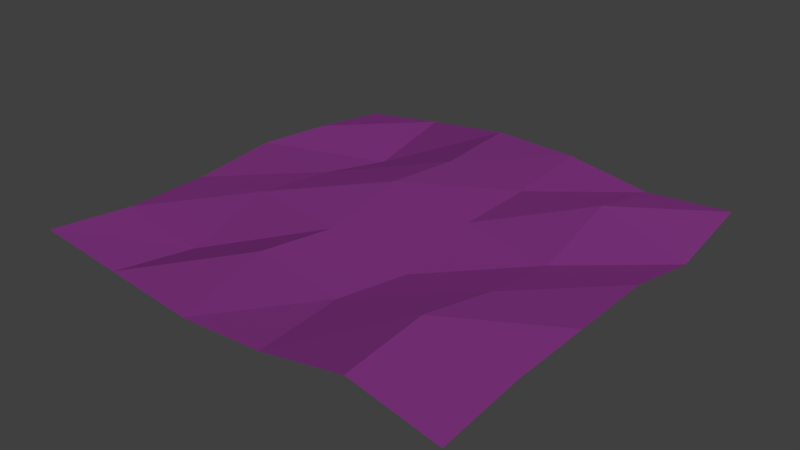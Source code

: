 # Source: leaf.blend  (saved by Blender 2.79.0; exported with 4.5.12 LTS)
import bpy
from mathutils import Matrix  # noqa: F401  (used for matrix-valued properties, if any)

bpy.ops.wm.read_factory_settings(use_empty=True)
scene = bpy.context.scene
scene.name = 'Scene'

# ---- collections
col_collection_1 = bpy.data.collections.new('Collection 1'); scene.collection.children.link(col_collection_1)

# ---- images (referenced by path relative to the original .blend; pixels are not part of the script)
import os
ASSET_DIR = os.environ.get("B2B_ASSET_DIR", "")  # directory of the original .blend (textures are referenced by path, not embedded)
HERE = os.path.dirname(os.path.abspath(__file__))  # packed textures are extracted next to this script under _unpacked/

def load_image(name, relpath, width, height, colorspace="sRGB"):
    """Load a texture the original file referenced (path relative to the .blend, or extracted next to this script)."""
    p = next((c for c in (os.path.join(HERE, relpath), os.path.join(ASSET_DIR, relpath)) if relpath and os.path.exists(c)), "")
    if p:
        img = bpy.data.images.load(p, check_existing=True)
        img.name = name
    else:  # same state as the original file: an image datablock whose file is absent (Cycles renders it pink)
        img = bpy.data.images.new(name, width, height)
        img.source = "FILE"
        img.filepath = "//" + (relpath or name)
    img.colorspace_settings.name = colorspace
    return img
img_leaf_png = load_image('leaf.png', 'textures/leaf.png', 1024, 1024, 'sRGB')

# ---- materials (node trees are filled in below, after node groups)
mat_leaf = bpy.data.materials.new('leaf')
mat_leaf.alpha_threshold = 0.0
mat_leaf.roughness = 0.5

# ---- material node trees
mat_leaf.use_nodes = True; mat_leaf.node_tree.nodes.clear()
_N = mat_leaf.node_tree.nodes; _L = mat_leaf.node_tree.links
n0 = _N.new('ShaderNodeOutputMaterial'); n0.name = 'Material Output'; n0.location = (316, 307)
n1 = _N.new('ShaderNodeMixShader'); n1.name = 'Mix Shader'; n1.location = (105, 385)
n2 = _N.new('ShaderNodeBsdfTransparent'); n2.name = 'Transparent BSDF'; n2.location = (-120, 431)
n3 = _N.new('ShaderNodeTexImage'); n3.name = 'Image Texture'; n3.location = (-693, 332)
n3.width = 191
n3.image = img_leaf_png
n4 = _N.new('ShaderNodeBsdfDiffuse'); n4.name = 'Diffuse BSDF'; n4.location = (-125, 267)
n5 = _N.new('ShaderNodeMix'); n5.name = 'Mix'; n5.location = (-378, 261)
n5.data_type = 'RGBA'
n5.inputs[7].default_value = (0.0, 0.1636, 0.00132, 1.0)
_L.new(n1.outputs[0], n0.inputs[0])
_L.new(n4.outputs[0], n1.inputs[2])
_L.new(n2.outputs[0], n1.inputs[1])
_L.new(n5.outputs[2], n4.inputs[0])
_L.new(n3.outputs[0], n5.inputs[6])
_L.new(n3.outputs[1], n1.inputs[0])
n0.is_active_output = True

# ---- world
world_world = bpy.data.worlds.new('World'); scene.world = world_world
world_world.color = (0.05088, 0.05088, 0.05088)
world_world.use_sun_shadow = False
world_world.sun_shadow_jitter_overblur = 0.0
world_world.cycles.sampling_method = 'MANUAL'

# ---- lights
light_sun = bpy.data.lights.new('Sun', 'SUN')
light_sun.transmission_factor = 0.0
light_sun.angle = 0.1993
light_sun.energy = 1.0
light_sun.shadow_buffer_clip_start = 0.5
light_sun.shadow_soft_size = 0.1
light_sun.shadow_cascade_max_distance = 1000.0

# ---- meshes
me_plane = bpy.data.meshes.new('Plane')
me_plane.from_pydata([(-1.0, -1.0, 0.04806), (1.0, -1.0, -0.03604), (-1.0, 1.0, -0.05407), (1.0, 1.0, 0.0), (-1.0, 0.6, 0.0), (-1.0, 0.2, 0.03604), (-1.0, -0.2, 0.0), (-1.0, -0.6, 0.0), (-0.6, -1.0, 0.0), (-0.2, -1.0, -0.04806), (0.2, -1.0, -0.02403), (0.6, -1.0, 0.05407), (1.0, -0.6, 0.0), (1.0, -0.2, 0.0), (1.0, 0.2, 0.0), (1.0, 0.6, -0.0841), (0.6, 1.0, -0.03004), (0.2, 1.0, 0.03604), (-0.2, 1.0, 0.04806), (-0.6, 1.0, 0.0), (-0.6, -0.6, -0.06608), (-0.6, -0.2, 0.04806), (-0.6, 0.2, 0.0), (-0.6, 0.6, -0.0841), (-0.2, -0.6, 0.06007), (-0.2, -0.2, 0.0), (-0.2, 0.2, 0.07209), (-0.2, 0.6, 0.03004), (0.2, -0.6, 0.0), (0.2, -0.2, -0.07209), (0.2, 0.2, 0.0), (0.2, 0.6, 0.0), (0.6, -0.6, 0.09011), (0.6, -0.2, 0.0), (0.6, 0.2, -0.06007), (0.6, 0.6, 0.05407)], [], [(35, 15, 3, 16), (4, 23, 19, 2), (23, 27, 18, 19), (27, 31, 17, 18), (31, 35, 16, 17), (0, 8, 20, 7), (7, 20, 21, 6), (6, 21, 22, 5), (5, 22, 23, 4), (8, 9, 24, 20), (20, 24, 25, 21), (21, 25, 26, 22), (22, 26, 27, 23), (9, 10, 28, 24), (24, 28, 29, 25), (25, 29, 30, 26), (26, 30, 31, 27), (10, 11, 32, 28), (28, 32, 33, 29), (29, 33, 34, 30), (30, 34, 35, 31), (11, 1, 12, 32), (32, 12, 13, 33), (33, 13, 14, 34), (34, 14, 15, 35)])
_uv = me_plane.uv_layers.new(name='UVMap')
_uv.uv.foreach_set('vector', [0.7914, 0.7981, 0.9957, 0.7956, 0.9977, 0.9958, 0.8012, 0.9948, 0.004081, 0.796, 0.2014, 0.796, 0.2027, 0.9934, 0.002913, 0.9958, 0.2014, 0.796, 0.4019, 0.7964, 0.4021, 0.9944, 0.2027, 0.9934, 0.4019, 0.7964, 0.5988, 0.7963, 0.6003, 0.9938, 0.4021, 0.9944, 0.5988, 0.7963, 0.7914, 0.7981, 0.8012, 0.9948, 0.6003, 0.9938, 9.978e-05, 0.002698, 0.1983, 9.978e-05, 0.2022, 0.1959, 0.005518, 0.2008, 0.005518, 0.2008, 0.2022, 0.1959, 0.2046, 0.3984, 0.005592, 0.3986, 0.005592, 0.3986, 0.2046, 0.3984, 0.2031, 0.5981, 0.003683, 0.5973, 0.003683, 0.5973, 0.2031, 0.5981, 0.2014, 0.796, 0.004081, 0.796, 0.1983, 9.978e-05, 0.3984, 0.004433, 0.401, 0.2068, 0.2022, 0.1959, 0.2022, 0.1959, 0.401, 0.2068, 0.4033, 0.4021, 0.2046, 0.3984, 0.2046, 0.3984, 0.4033, 0.4021, 0.4025, 0.6001, 0.2031, 0.5981, 0.2031, 0.5981, 0.4025, 0.6001, 0.4019, 0.7964, 0.2014, 0.796, 0.3984, 0.004433, 0.5966, 0.003985, 0.5984, 0.2026, 0.401, 0.2068, 0.401, 0.2068, 0.5984, 0.2026, 0.6005, 0.4008, 0.4033, 0.4021, 0.4033, 0.4021, 0.6005, 0.4008, 0.6015, 0.5992, 0.4025, 0.6001, 0.4025, 0.6001, 0.6015, 0.5992, 0.5988, 0.7963, 0.4019, 0.7964, 0.5966, 0.003985, 0.7977, 0.00419, 0.7982, 0.1993, 0.5984, 0.2026, 0.5984, 0.2026, 0.7982, 0.1993, 0.7993, 0.3993, 0.6005, 0.4008, 0.6005, 0.4008, 0.7993, 0.3993, 0.8013, 0.599, 0.6015, 0.5992, 0.6015, 0.5992, 0.8013, 0.599, 0.7914, 0.7981, 0.5988, 0.7963, 0.7977, 0.00419, 0.9999, 0.003016, 0.9971, 0.201, 0.7982, 0.1993, 0.7982, 0.1993, 0.9971, 0.201, 0.9974, 0.3982, 0.7993, 0.3993, 0.7993, 0.3993, 0.9974, 0.3982, 0.999, 0.595, 0.8013, 0.599, 0.8013, 0.599, 0.999, 0.595, 0.9957, 0.7956, 0.7914, 0.7981])
me_plane.materials.append(None)
me_plane.use_remesh_preserve_volume = False
me_plane.use_remesh_preserve_attributes = False
me_plane.use_mirror_vertex_groups = False
me_plane.update()

# ---- objects
ob_plane = bpy.data.objects.new('Plane', me_plane)
ob_sun = bpy.data.objects.new('Sun', light_sun)

# ---- transforms, parenting, visibility, modifiers, constraints
ob_plane.location = (0.0, 0.0, 0.0)
ob_plane.lineart.crease_threshold = 0.0
ob_plane.material_slots[0].link = 'OBJECT'; ob_plane.material_slots[0].material = mat_leaf
ob_sun.location = (8.0, 0.0, 8.0)
ob_sun.rotation_euler = (0.0, -0.7854, 3.142)
ob_sun.lineart.crease_threshold = 0.0

# ---- collection membership
col_collection_1.objects.link(ob_plane)
col_collection_1.objects.link(ob_sun)

# ---- scene / render settings (as saved in the file)
scene.frame_start = 1; scene.frame_end = 250; scene.frame_set(1)
scene.render.engine = 'CYCLES'
scene.render.resolution_percentage = 50
scene.render.dither_intensity = 0.0
scene.cycles.use_denoising = False
scene.cycles.samples = 128
scene.cycles.sampling_pattern = 'TABULATED_SOBOL'
scene.cycles.use_adaptive_sampling = False
scene.cycles.use_light_tree = False
scene.cycles.blur_glossy = 0.0
scene.cycles.sample_clamp_indirect = 0.0
scene.view_settings.view_transform = 'Standard'
bpy.context.view_layer.update()

# ---- added for rendering (the .blend has no active camera): camera
cam_auto = bpy.data.cameras.new('AutoCamera')
cam_auto.lens = 50.0
cam_auto.sensor_width = 36.0
cam_auto.clip_end = 1000.0
ob_auto_camera = bpy.data.objects.new('AutoCamera', cam_auto)
scene.collection.objects.link(ob_auto_camera)
ob_auto_camera.location = (2.62189, -3.14627, 2.10052)
ob_auto_camera.rotation_euler = (1.09748, -7.21219e-08, 0.694738)
scene.camera = ob_auto_camera
bpy.context.view_layer.update()
